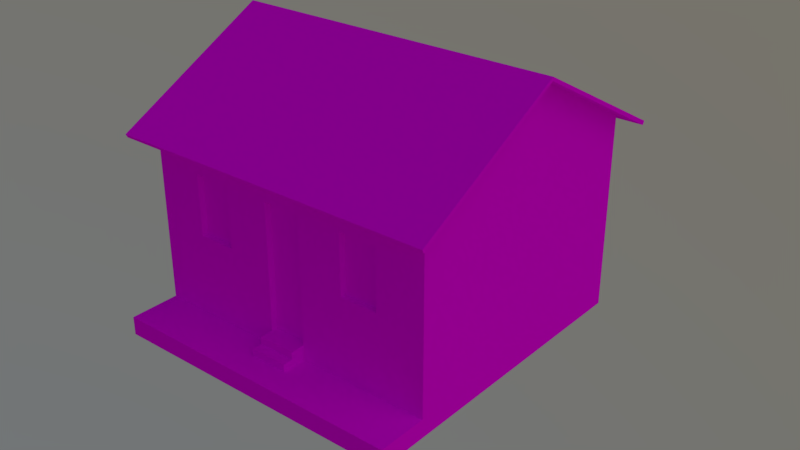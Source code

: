 # Source: casaPortoCimento_1.blend  (saved by Blender 2.79.0; exported with 4.5.12 LTS)
import bpy
from mathutils import Matrix  # noqa: F401  (used for matrix-valued properties, if any)

bpy.ops.wm.read_factory_settings(use_empty=True)
scene = bpy.context.scene
scene.name = 'Scene'

# ---- collections
col_collection_1 = bpy.data.collections.new('Collection 1'); scene.collection.children.link(col_collection_1)
col_collection_2 = bpy.data.collections.new('Collection 2'); scene.collection.children.link(col_collection_2)
col_collection_2.hide_render = True
col_collection_2.hide_viewport = True

# ---- images (referenced by path relative to the original .blend; pixels are not part of the script)
import os
ASSET_DIR = os.environ.get("B2B_ASSET_DIR", "")  # directory of the original .blend (textures are referenced by path, not embedded)
HERE = os.path.dirname(os.path.abspath(__file__))  # packed textures are extracted next to this script under _unpacked/

def load_image(name, relpath, width, height, colorspace="sRGB"):
    """Load a texture the original file referenced (path relative to the .blend, or extracted next to this script)."""
    p = next((c for c in (os.path.join(HERE, relpath), os.path.join(ASSET_DIR, relpath)) if relpath and os.path.exists(c)), "")
    if p:
        img = bpy.data.images.load(p, check_existing=True)
        img.name = name
    else:  # same state as the original file: an image datablock whose file is absent (Cycles renders it pink)
        img = bpy.data.images.new(name, width, height)
        img.source = "FILE"
        img.filepath = "//" + (relpath or name)
    img.colorspace_settings.name = colorspace
    return img
img_telha4_jpg = load_image('Telha4.jpg', 'Telha4.jpg', 1024, 1024, 'sRGB')
img_portocimento_casa1_png = load_image('portocimento_casa1.png', 'portocimento_casa1.png', 1024, 1024, 'sRGB')
img_lod = load_image('LOD', 'LOD.png', 1024, 1024, 'sRGB')

# ---- materials (node trees are filled in below, after node groups)
mat_telhado = bpy.data.materials.new('telhado')
mat_telhado.alpha_threshold = 0.0
mat_telhado.roughness = 0.5
mat_paredes_casa1 = bpy.data.materials.new('paredes_casa1')
mat_paredes_casa1.alpha_threshold = 0.0
mat_paredes_casa1.roughness = 0.5
mat_lod = bpy.data.materials.new('LOD')
mat_lod.alpha_threshold = 0.0
mat_lod.roughness = 0.5

# ---- material node trees
mat_telhado.use_nodes = True; mat_telhado.node_tree.nodes.clear()
_N = mat_telhado.node_tree.nodes; _L = mat_telhado.node_tree.links
n0 = _N.new('ShaderNodeOutputMaterial'); n0.name = 'Material Output'; n0.location = (300, 300)
n1 = _N.new('ShaderNodeBsdfDiffuse'); n1.name = 'Diffuse BSDF'; n1.location = (10, 300)
n2 = _N.new('ShaderNodeTexImage'); n2.name = 'Image Texture'; n2.location = (-259, 278)
n2.width = 140
n2.image = img_telha4_jpg
_L.new(n1.outputs[0], n0.inputs[0])
_L.new(n2.outputs[0], n1.inputs[0])
n0.is_active_output = True
mat_paredes_casa1.use_nodes = True; mat_paredes_casa1.node_tree.nodes.clear()
_N = mat_paredes_casa1.node_tree.nodes; _L = mat_paredes_casa1.node_tree.links
n0 = _N.new('ShaderNodeOutputMaterial'); n0.name = 'Material Output'; n0.location = (1593, 329)
n1 = _N.new('ShaderNodeTexImage'); n1.name = 'Image Texture'; n1.location = (548, 268)
n1.width = 140
n1.image = img_portocimento_casa1_png
n2 = _N.new('ShaderNodeBsdfDiffuse'); n2.name = 'Diffuse BSDF'; n2.location = (1239, 247)
_L.new(n2.outputs[0], n0.inputs[0])
_L.new(n1.outputs[0], n2.inputs[0])
n0.is_active_output = True
mat_lod.use_nodes = True; mat_lod.node_tree.nodes.clear()
_N = mat_lod.node_tree.nodes; _L = mat_lod.node_tree.links
n0 = _N.new('ShaderNodeOutputMaterial'); n0.name = 'Material Output'; n0.location = (300, 300)
n1 = _N.new('ShaderNodeBsdfDiffuse'); n1.name = 'Diffuse BSDF'; n1.location = (10, 300)
n2 = _N.new('ShaderNodeTexImage'); n2.name = 'Image Texture'; n2.location = (-223, 314)
n2.width = 140
n2.image = img_lod
_L.new(n1.outputs[0], n0.inputs[0])
_L.new(n2.outputs[0], n1.inputs[0])
n0.is_active_output = True

# ---- world
world_world = bpy.data.worlds.new('World'); scene.world = world_world
world_world.use_nodes = True; world_world.node_tree.nodes.clear()
_N = world_world.node_tree.nodes; _L = world_world.node_tree.links
n0 = _N.new('ShaderNodeOutputWorld'); n0.name = 'World Output'; n0.location = (300, 300)
n1 = _N.new('ShaderNodeBackground'); n1.name = 'Background'; n1.location = (10, 300)
n2 = _N.new('ShaderNodeTexSky'); n2.name = 'Sky Texture'; n2.location = (-190, 300)
n2.sky_type = 'HOSEK_WILKIE'
n2.sun_direction = (0.5142, 0.004717, 0.8577)
n2.turbidity = 9.0
n2.ground_albedo = 0.5624
n2.sun_elevation = 1.571
_L.new(n1.outputs[0], n0.inputs[0])
_L.new(n2.outputs[0], n1.inputs[0])
n0.is_active_output = True
world_world.color = (0.05088, 0.05088, 0.05088)
world_world.use_sun_shadow = False
world_world.sun_shadow_jitter_overblur = 0.0
world_world.cycles.sampling_method = 'MANUAL'

# ---- meshes
me_plane = bpy.data.meshes.new('Plane')
me_plane.from_pydata([(2.498, -2.266, -1.224), (0.0, 0.0, 0.06052), (-1.788e-07, -2.266, -1.224), (2.767, 0.0, 0.06052), (0.0, -2.65, -1.353), (2.498, 0.0, 0.0), (2.767, 0.0, 0.0), (2.767, -2.617, -1.414), (0.0, -2.617, -1.414), (2.767, -2.65, -1.353)], [], [(5, 6, 7, 0), (6, 3, 9, 7), (4, 9, 3, 1), (0, 7, 8, 2), (7, 9, 4, 8)])
_uv = me_plane.uv_layers.new(name='UVMap')
_uv.uv.foreach_set('vector', [0.9548, 0.133, 1.09, 0.133, 1.09, -1.176, 0.9548, -1.0, 0.133, 0.4613, 0.133, 0.4916, -1.192, -0.2153, -1.176, -0.2456, 0.7061, 0.808, 2.09, 0.808, 2.09, 2.133, 0.7061, 2.133, 0.9548, 0.0, 1.09, -0.1756, -0.2939, -0.1756, -0.2939, 0.0, 0.08971, 0.7544, 0.08971, 0.7847, -1.294, 0.7847, -1.294, 0.7544])
_uv.active_render = True
_uv = me_plane.uv_layers.new(name='LM')
_uv.uv.foreach_set('vector', [0.9205, 0.003307, 0.9674, 0.003307, 0.9674, 0.9872, 0.9205, 0.8551, 0.9735, 0.01273, 0.9828, 0.003307, 0.9828, 0.9967, 0.9709, 0.9966, 0.4828, 0.9967, 0.001739, 0.9967, 0.001738, 0.003307, 0.4828, 0.003307, 0.9205, 0.8551, 0.9674, 0.9872, 0.4863, 0.9872, 0.4863, 0.8551, 0.9863, 0.003307, 0.9983, 0.003307, 0.9983, 0.9186, 0.9863, 0.9186])
me_plane.materials.append(mat_telhado)
me_plane.use_remesh_preserve_volume = False
me_plane.use_remesh_preserve_attributes = False
me_plane.use_mirror_vertex_groups = False
me_plane.update()
me_cube_001 = bpy.data.meshes.new('Cube.001')
me_cube_001.from_pydata([(-3.003, -1.0, -1.329), (-3.003, -1.0, 1.596), (-3.003, 3.532, -1.635), (-3.003, 3.532, 1.596), (1.992, -1.0, 1.596), (1.992, 3.532, -1.635), (1.992, 3.532, 1.596), (-3.003, 1.266, 2.82), (1.992, 1.266, 2.82), (0.5673, -1.0, -0.0001729), (-2.203, -1.0, -0.0001729), (-0.5059, -1.0, 1.596), (-0.818, -1.0, -1.329), (-0.1937, -1.0, -1.329), (-0.818, -1.231, -1.084), (-0.818, -1.395, -1.329), (-0.1937, -1.231, -1.084), (-1.579, -1.0, -0.0001729), (-1.579, -1.0, 0.9997), (0.5673, -1.0, 0.9997), (-0.1937, -1.395, -1.329), (-2.203, -1.0, 0.9997), (1.192, -1.0, 0.9997), (-0.818, -1.0, 0.9997), (-0.1937, -1.0, 0.9997), (1.192, -1.0, -0.0001729), (-0.818, -1.0, -1.084), (-0.1937, -1.0, -1.084), (0.5673, -0.8998, -0.0001729), (-0.1937, -1.231, -1.206), (-0.1937, -1.395, -1.206), (0.5673, -0.8998, 0.9997), (-0.818, -1.231, -1.206), (-0.818, -1.395, -1.206), (-2.203, -0.8998, 0.9997), (-2.203, -0.8998, -0.0001729), (1.192, -0.8998, 0.9997), (1.192, -0.8998, -0.0001729), (-1.579, -0.8998, -0.0001729), (-1.579, -0.8998, 0.9997), (-0.1937, -0.8998, 0.9997), (-0.818, -0.8998, 0.9997), (-0.818, -0.8998, -1.084), (-0.1937, -0.8998, -1.084), (-3.003, -1.834, -1.329), (1.992, -1.834, -1.329), (-0.818, -1.834, -1.329), (-0.1937, -1.834, -1.329), (-3.003, -1.0, -1.635), (-3.003, -1.834, -1.635), (1.992, -1.834, -1.635), (-0.818, -1.834, -1.635), (-0.1937, -1.834, -1.635), (1.992, -1.0, -1.329), (1.992, -1.0, -1.635)], [], [(1, 7, 3), (2, 3, 6, 5), (6, 8, 4), (23, 18, 17, 26), (5, 6, 4, 53), (0, 1, 3, 2), (12, 17, 10, 0), (22, 4, 11, 19), (11, 18, 23), (18, 11, 1, 21), (19, 24, 27, 9), (53, 25, 9, 13), (19, 9, 28, 31), (53, 4, 22, 25), (22, 19, 31, 36), (11, 24, 19), (9, 27, 13), (23, 26, 42, 41), (27, 26, 14, 16), (11, 23, 24), (0, 10, 21, 1), (12, 15, 33, 32), (13, 27, 16, 29), (26, 17, 12), (15, 20, 30, 33), (33, 30, 29, 32), (14, 32, 29, 16), (26, 12, 32, 14), (20, 13, 29, 30), (41, 42, 43, 40), (38, 39, 34, 35), (37, 36, 31, 28), (10, 17, 38, 35), (17, 18, 39, 38), (27, 24, 40, 43), (21, 10, 35, 34), (26, 27, 43, 42), (24, 23, 41, 40), (25, 22, 36, 37), (9, 25, 37, 28), (18, 21, 34, 39), (44, 46, 15), (45, 20, 47), (20, 15, 46, 47), (46, 44, 49, 51), (47, 46, 51, 52), (44, 0, 48, 49), (45, 47, 52, 50), (0, 2, 48), (45, 50, 54, 53), (53, 13, 20, 45), (0, 44, 15, 12), (53, 54, 5)])
_uv = me_cube_001.uv_layers.new(name='UVMap')
_uv.uv.foreach_set('vector', [1.541, 0.8627, 1.289, 0.9989, 1.037, 0.8627, 1.037, 0.5034, 1.037, 0.8627, 0.4812, 0.8627, 0.4812, 0.5034, 0.4812, 0.8627, 0.2292, 0.9989, -0.02282, 0.8627, -0.3353, 0.7964, -0.42, 0.7964, -0.42, 0.6852, -0.3353, 0.5647, 0.4812, 0.5034, 0.4812, 0.8627, -0.02282, 0.8627, -0.02282, 0.5375, 1.541, 0.5375, 1.541, 0.8627, 1.037, 0.8627, 1.037, 0.5034, -0.3353, 0.5375, -0.42, 0.6852, -0.4894, 0.6852, -0.5784, 0.5375, -0.1118, 0.7964, -0.02282, 0.8627, -0.3006, 0.8627, -0.1812, 0.7964, -0.3006, 0.8627, -0.42, 0.7964, -0.3353, 0.7964, -0.42, 0.7964, -0.3006, 0.8627, -0.5784, 0.8627, -0.4894, 0.7964, -0.1812, 0.7964, -0.2659, 0.7964, -0.2659, 0.5647, -0.1812, 0.6852, -0.02282, 0.5375, -0.1118, 0.6852, -0.1812, 0.6852, -0.2659, 0.5375, -0.1812, 0.7964, -0.1812, 0.6852, -0.1701, 0.6852, -0.1701, 0.7964, -0.02282, 0.5375, -0.02282, 0.8627, -0.1118, 0.7964, -0.1118, 0.6852, -0.1118, 0.7964, -0.1813, 0.7964, -0.1813, 0.7853, -0.1118, 0.7853, -0.3006, 0.8627, -0.2659, 0.7964, -0.1812, 0.7964, -0.1812, 0.6852, -0.2659, 0.5647, -0.2659, 0.5375, 0.494, 0.8842, 0.1656, 0.8842, 0.1656, 0.8667, 0.494, 0.8667, 0.8332, 0.3943, 0.9293, 0.3943, 0.9293, 0.4299, 0.8332, 0.4299, -0.3006, 0.8627, -0.3353, 0.7964, -0.2659, 0.7964, -0.5784, 0.5375, -0.4894, 0.6852, -0.4894, 0.7964, -0.5784, 0.8627, 0.9901, 0.4927, 0.9293, 0.4927, 0.9293, 0.4739, 0.9545, 0.4739, 0.7724, 0.4927, 0.7724, 0.455, 0.808, 0.455, 0.808, 0.4739, -0.3353, 0.5647, -0.42, 0.6852, -0.3353, 0.5375, 0.9293, 0.4927, 0.8332, 0.4927, 0.8332, 0.4739, 0.9293, 0.4739, 0.9293, 0.4739, 0.8332, 0.4739, 0.8332, 0.4487, 0.9293, 0.4487, 0.9293, 0.4299, 0.9293, 0.4487, 0.8332, 0.4487, 0.8332, 0.4299, 0.9901, 0.455, 0.9901, 0.4927, 0.9545, 0.4739, 0.9545, 0.455, 0.8332, 0.4927, 0.7724, 0.4927, 0.808, 0.4739, 0.8332, 0.4739, 0.001412, 0.499, 0.001412, 0.004132, 0.1949, 0.004132, 0.1949, 0.499, 0.5019, 0.00866, 0.5019, 0.4871, 0.2031, 0.4871, 0.2031, 0.00866, 0.5019, 0.00866, 0.5019, 0.4871, 0.2031, 0.4871, 0.2031, 0.00866, -0.4894, 0.6852, -0.42, 0.6852, -0.42, 0.6964, -0.4894, 0.6964, -0.42, 0.6852, -0.42, 0.7964, -0.4311, 0.7964, -0.4311, 0.6852, 0.9315, 0.8842, 0.6032, 0.8842, 0.6032, 0.8667, 0.9315, 0.8667, -0.4894, 0.7964, -0.4894, 0.6852, -0.4782, 0.6852, -0.4783, 0.7965, 0.9293, 0.3943, 0.8332, 0.3943, 0.8332, 0.3788, 0.9293, 0.3788, 0.6032, 0.8842, 0.494, 0.8842, 0.494, 0.8667, 0.6032, 0.8667, -0.1118, 0.6852, -0.1118, 0.7964, -0.123, 0.7964, -0.1229, 0.6852, -0.1812, 0.6852, -0.1118, 0.6852, -0.1118, 0.6964, -0.1812, 0.6964, -0.42, 0.7964, -0.4894, 0.7964, -0.4894, 0.7853, -0.42, 0.7853, 0.519, 0.4429, 0.889, 0.4429, 0.889, 0.3684, 0.519, 0.4429, 0.889, 0.3684, 0.889, 0.4429, 0.889, 0.3684, 0.9948, 0.3684, 0.9948, 0.4429, 0.889, 0.4429, 0.889, 0.4429, 0.519, 0.4429, 0.519, 0.4948, 0.889, 0.4948, 0.889, 0.4429, 0.9948, 0.4429, 0.9948, 0.4948, 0.889, 0.4948, 0.8395, 0.4371, 0.9974, 0.4371, 0.9974, 0.4951, 0.8395, 0.4951, 0.519, 0.4429, 0.889, 0.4429, 0.889, 0.4948, 0.519, 0.4948, 1.541, 0.5375, 1.037, 0.5034, 1.541, 0.5034, 0.9974, 0.4371, 0.9974, 0.4951, 0.8395, 0.4951, 0.8395, 0.4371, 0.519, 0.3016, 0.889, 0.3016, 0.889, 0.3684, 0.519, 0.4429, 0.519, 0.3016, 0.519, 0.4429, 0.889, 0.3684, 0.889, 0.3016, -0.02282, 0.5375, -0.02282, 0.5034, 0.4812, 0.5034])
_uv.active_render = True
_uv = me_cube_001.uv_layers.new(name='LM')
_uv.uv.foreach_set('vector', [0.133, 0.4748, 0.001078, 0.2379, 0.133, 0.001045, 0.3494, 0.999, 0.001078, 0.999, 0.001078, 0.4769, 0.3494, 0.4769, 0.6154, 0.4748, 0.4835, 0.2379, 0.6154, 0.001045, 0.6025, 0.7705, 0.6025, 0.8501, 0.4947, 0.8501, 0.3779, 0.7705, 0.9637, 0.4748, 0.6154, 0.4748, 0.6154, 0.001045, 0.9306, 0.001045, 0.4482, 0.4748, 0.133, 0.4748, 0.133, 0.001045, 0.4813, 0.001045, 0.3515, 0.7705, 0.4947, 0.8501, 0.4947, 0.9153, 0.3515, 0.999, 0.6025, 0.5605, 0.6668, 0.4769, 0.6668, 0.7379, 0.6025, 0.6257, 0.6668, 0.7379, 0.6025, 0.8501, 0.6025, 0.7705, 0.6025, 0.8501, 0.6668, 0.7379, 0.6668, 0.999, 0.6025, 0.9153, 0.6025, 0.6257, 0.6025, 0.7053, 0.3779, 0.7053, 0.4947, 0.6257, 0.3515, 0.4769, 0.4947, 0.5605, 0.4947, 0.6257, 0.3515, 0.7053, 0.9024, 0.69, 0.9024, 0.7946, 0.8916, 0.7946, 0.8916, 0.69, 0.3515, 0.4769, 0.6668, 0.4769, 0.6025, 0.5605, 0.4947, 0.5605, 0.9045, 0.7834, 0.9045, 0.7182, 0.9153, 0.7182, 0.9153, 0.7834, 0.6668, 0.7379, 0.6025, 0.7053, 0.6025, 0.6257, 0.4947, 0.6257, 0.3779, 0.7053, 0.3515, 0.7053, 0.8786, 0.8012, 0.8786, 0.5834, 0.8894, 0.5834, 0.8894, 0.8012, 0.7859, 0.8033, 0.7859, 0.8686, 0.761, 0.8686, 0.761, 0.8033, 0.6668, 0.7379, 0.6025, 0.7705, 0.6025, 0.7053, 0.3515, 0.999, 0.4947, 0.9153, 0.6025, 0.9153, 0.6668, 0.999, 0.892, 0.8467, 0.892, 0.8879, 0.8789, 0.8879, 0.8789, 0.8709, 0.892, 0.8446, 0.8657, 0.8446, 0.8657, 0.8204, 0.8789, 0.8204, 0.3779, 0.7705, 0.4947, 0.8501, 0.3515, 0.7705, 0.9074, 0.8033, 0.9074, 0.8686, 0.8942, 0.8686, 0.8942, 0.8033, 0.8165, 0.8033, 0.8165, 0.8686, 0.7989, 0.8686, 0.7989, 0.8033, 0.8999, 0.4769, 0.9131, 0.4769, 0.9131, 0.5421, 0.8999, 0.5421, 0.8657, 0.8467, 0.892, 0.8467, 0.8789, 0.8709, 0.8657, 0.8709, 0.892, 0.8033, 0.892, 0.8446, 0.8789, 0.8204, 0.8789, 0.8033, 0.761, 0.6946, 0.761, 0.4769, 0.8283, 0.4769, 0.8283, 0.6946, 0.761, 0.8012, 0.761, 0.6967, 0.8283, 0.6967, 0.8283, 0.8012, 0.8305, 0.5814, 0.8305, 0.4769, 0.8978, 0.4769, 0.8978, 0.5814, 0.9045, 0.7161, 0.9045, 0.6508, 0.9153, 0.6508, 0.9153, 0.7161, 0.8542, 0.762, 0.8542, 0.8665, 0.8434, 0.8665, 0.8434, 0.762, 0.8657, 0.8012, 0.8657, 0.5834, 0.8765, 0.5834, 0.8765, 0.8012, 0.8305, 0.8665, 0.8305, 0.762, 0.8413, 0.762, 0.8413, 0.8665, 0.7859, 0.8686, 0.7859, 0.8033, 0.7967, 0.8033, 0.7967, 0.8686, 0.9095, 0.8686, 0.9095, 0.8033, 0.9203, 0.8033, 0.9203, 0.8686, 0.9024, 0.5834, 0.9024, 0.688, 0.8916, 0.688, 0.8916, 0.5834, 0.9152, 0.5421, 0.9152, 0.4769, 0.9261, 0.4769, 0.9261, 0.5421, 0.9045, 0.6487, 0.9045, 0.5834, 0.9153, 0.5834, 0.9153, 0.6487, 0.6689, 0.999, 0.6689, 0.7705, 0.7163, 0.7705, 0.6689, 0.4769, 0.7163, 0.7053, 0.6689, 0.7053, 0.7163, 0.7053, 0.7163, 0.7705, 0.6689, 0.7705, 0.6689, 0.7053, 0.9989, 0.2947, 0.9989, 0.5231, 0.9659, 0.5231, 0.9659, 0.2947, 0.9989, 0.2295, 0.9989, 0.2947, 0.9659, 0.2947, 0.9659, 0.2295, 0.8305, 0.76, 0.8305, 0.6727, 0.8635, 0.6727, 0.8635, 0.76, 0.9989, 0.001045, 0.9989, 0.2295, 0.9659, 0.2295, 0.9659, 0.001045, 0.4482, 0.4748, 0.4813, 0.001045, 0.4813, 0.4748, 0.8305, 0.5834, 0.8635, 0.5834, 0.8635, 0.6707, 0.8305, 0.6707, 0.7588, 0.4769, 0.7588, 0.7053, 0.7163, 0.7053, 0.6689, 0.4769, 0.7588, 0.999, 0.6689, 0.999, 0.7163, 0.7705, 0.7588, 0.7705, 0.9306, 0.001045, 0.9637, 0.001045, 0.9637, 0.4748])
me_cube_001.materials.append(mat_paredes_casa1)
me_cube_001.use_remesh_preserve_volume = False
me_cube_001.use_remesh_preserve_attributes = False
me_cube_001.use_mirror_vertex_groups = False
me_cube_001.update()
me_casa1_lod1 = bpy.data.meshes.new('casa1_LOD1')
me_casa1_lod1.from_pydata([(-3.003, -1.0, -1.329), (-3.003, 3.532, 1.596), (1.992, 3.532, 1.596), (-3.003, 1.266, 2.82), (1.992, 1.266, 2.82), (1.992, -1.0, 1.596), (-0.1937, -1.0, -1.329), (-0.818, -1.0, -1.084), (-0.818, -1.395, -1.329), (-0.1937, -1.0, -1.084), (-0.1937, -1.395, -1.329), (-0.1937, -1.395, -1.206), (-0.818, -1.395, -1.206), (-3.003, -1.0, 1.596), (-0.818, -1.0, -1.329), (-3.003, -1.834, -1.329), (1.992, -1.834, -1.329), (-0.5059, -1.834, -1.329), (-3.003, -1.0, -1.635), (-3.003, -1.834, -1.635), (1.992, -1.834, -1.635), (-0.5059, -1.834, -1.635), (1.992, -1.0, -1.635), (-3.003, 3.532, -1.635), (1.992, 3.532, -1.635), (1.992, -1.0, -1.329)], [], [(13, 3, 1), (23, 1, 2, 24), (2, 4, 5), (24, 2, 5, 25), (0, 13, 1, 23), (14, 8, 12, 7), (8, 10, 11, 12), (12, 11, 9, 7), (10, 6, 9, 11), (0, 14, 7), (15, 17, 8), (16, 10, 17), (10, 8, 17), (17, 15, 19, 21), (15, 0, 18, 19), (16, 17, 21, 20), (0, 23, 18), (16, 20, 22, 25), (25, 6, 10, 16), (0, 15, 8, 14), (13, 0, 7), (13, 7, 9, 5), (5, 9, 25), (9, 6, 25)])
_uv = me_casa1_lod1.uv_layers.new(name='UVMap')
_uv.uv.foreach_set('vector', [0.8214, 0.1153, 0.752, 0.1573, 0.6826, 0.1153, 0.9736, 0.1678, 0.9736, 0.2447, 0.8676, 0.2447, 0.8676, 0.1678, 0.8682, 0.1431, 0.8262, 0.07377, 0.8682, 0.004389, 0.9791, 0.1431, 0.8682, 0.1431, 0.8682, 0.004389, 0.9686, 0.004389, 0.8214, 0.01492, 0.8214, 0.1153, 0.6826, 0.1153, 0.6826, 0.004389, 0.7887, 0.1701, 0.7887, 0.2017, 0.7777, 0.2017, 0.7667, 0.1701, 0.8252, 0.1701, 0.8252, 0.22, 0.8142, 0.22, 0.8142, 0.1701, 0.729, 0.22, 0.729, 0.1701, 0.7649, 0.1701, 0.7649, 0.22, 0.8124, 0.1701, 0.8124, 0.2017, 0.7905, 0.2017, 0.8015, 0.1701, 0.5108, 0.2474, 0.5108, 0.1397, 0.5244, 0.1397, 0.9736, 0.1674, 0.9206, 0.1674, 0.9272, 0.1569, 0.8676, 0.1674, 0.9139, 0.1569, 0.9206, 0.1674, 0.9139, 0.1569, 0.9272, 0.1569, 0.9206, 0.1674, 0.9903, 0.08086, 0.9903, 0.1573, 0.9798, 0.1573, 0.9798, 0.08086, 0.8469, 0.01492, 0.8214, 0.01492, 0.8214, 0.004389, 0.8469, 0.004389, 0.9903, 0.004389, 0.9903, 0.08086, 0.9798, 0.08086, 0.9798, 0.004389, 0.8214, 0.01492, 0.6826, 0.004389, 0.8214, 0.004389, 0.6997, 0.1701, 0.7272, 0.1701, 0.7272, 0.2368, 0.6997, 0.2368, 0.8676, 0.1475, 0.9139, 0.1475, 0.9139, 0.1569, 0.8676, 0.1674, 0.9736, 0.1475, 0.9736, 0.1674, 0.9272, 0.1569, 0.9272, 0.1475, 0.6724, 0.2474, 0.5108, 0.2474, 0.5244, 0.1397, 0.6724, 0.2474, 0.5244, 0.1397, 0.5244, 0.1089, 0.6724, 0.001244, 0.6724, 0.001244, 0.5244, 0.1089, 0.5108, 0.001244, 0.5244, 0.1089, 0.5108, 0.1089, 0.5108, 0.001244])
_uv.active_render = True
_uv = me_casa1_lod1.uv_layers.new(name='LM')
_uv.uv.foreach_set('vector', [0.3482, 0.08182, 0.4793, 0.2988, 0.3482, 0.5159, 0.8296, 0.9182, 0.4836, 0.9182, 0.4836, 0.4398, 0.8296, 0.4398, 0.6147, 0.436, 0.4836, 0.2189, 0.6147, 0.001916, 0.9607, 0.436, 0.6147, 0.436, 0.6147, 0.001916, 0.9279, 0.001915, 0.03499, 0.08182, 0.3482, 0.08182, 0.3482, 0.5159, 0.002142, 0.5159, 0.4301, 0.5197, 0.4301, 0.5575, 0.417, 0.5575, 0.4039, 0.5197, 0.478, 0.5197, 0.478, 0.5795, 0.4649, 0.5795, 0.4649, 0.5197, 0.3568, 0.5795, 0.3568, 0.5197, 0.3996, 0.5197, 0.3996, 0.5795, 0.4606, 0.5197, 0.4606, 0.5575, 0.4344, 0.5575, 0.4475, 0.5197, 0.002142, 0.9981, 0.002142, 0.7888, 0.02834, 0.7888, 0.8339, 0.9182, 0.8339, 0.679, 0.8809, 0.7089, 0.8339, 0.4398, 0.8809, 0.6491, 0.8339, 0.679, 0.8809, 0.6491, 0.8809, 0.7089, 0.8339, 0.679, 0.9979, 0.2411, 0.9979, 0.4803, 0.965, 0.4803, 0.965, 0.2411, 0.03499, 0.001915, 0.03499, 0.08182, 0.002142, 0.08182, 0.002142, 0.001915, 0.9979, 0.001915, 0.9979, 0.2411, 0.965, 0.2411, 0.965, 0.001915, 0.03499, 0.08182, 0.002142, 0.5159, 0.002142, 0.08182, 0.3196, 0.5197, 0.3525, 0.5197, 0.3525, 0.5996, 0.3196, 0.5996, 0.9232, 0.4398, 0.9232, 0.6491, 0.8809, 0.6491, 0.8339, 0.4398, 0.9232, 0.9182, 0.8339, 0.9182, 0.8809, 0.7089, 0.9232, 0.7089, 0.3153, 0.9981, 0.002142, 0.9981, 0.02834, 0.7888, 0.3153, 0.9981, 0.02834, 0.7888, 0.02834, 0.729, 0.3153, 0.5197, 0.3153, 0.5197, 0.02834, 0.729, 0.002142, 0.5197, 0.02834, 0.729, 0.002142, 0.729, 0.002142, 0.5197])
me_casa1_lod1.materials.append(mat_lod)
me_casa1_lod1.use_remesh_preserve_volume = False
me_casa1_lod1.use_remesh_preserve_attributes = False
me_casa1_lod1.use_mirror_vertex_groups = False
me_casa1_lod1.update()

# ---- objects
ob_telhado_casa1 = bpy.data.objects.new('telhado_casa1', me_plane)
ob_casa1_lod0 = bpy.data.objects.new('casa1_LOD0', me_cube_001)
ob_casa1_lod1 = bpy.data.objects.new('casa1_LOD1', me_casa1_lod1)

# ---- transforms, parenting, visibility, modifiers, constraints
ob_telhado_casa1.location = (-1.588, 1.266, 3.923)
ob_telhado_casa1.lineart.crease_threshold = 0.0
_m = ob_telhado_casa1.modifiers.new('Mirror', 'MIRROR')
_m.use_axis = (True, True, False)
_m.use_clip = True
ob_casa1_lod0.location = (-1.082, 0.0, 1.103)
ob_casa1_lod0.lineart.crease_threshold = 0.0
ob_casa1_lod1.location = (-1.082, 0.0, 1.103)
ob_casa1_lod1.lineart.crease_threshold = 0.0

# ---- collection membership
col_collection_1.objects.link(ob_telhado_casa1)
col_collection_1.objects.link(ob_casa1_lod0)
col_collection_2.objects.link(ob_casa1_lod1)
col_collection_2.objects.link(ob_telhado_casa1)

# ---- scene / render settings (as saved in the file)
scene.frame_start = 1; scene.frame_end = 250; scene.frame_set(1)
scene.render.engine = 'CYCLES'
scene.render.dither_intensity = 0.0
scene.cycles.feature_set = 'EXPERIMENTAL'
scene.cycles.use_denoising = False
scene.cycles.samples = 512
scene.cycles.sampling_pattern = 'TABULATED_SOBOL'
scene.cycles.use_adaptive_sampling = False
scene.cycles.use_light_tree = False
scene.cycles.blur_glossy = 0.0
scene.cycles.sample_clamp_indirect = 0.0
scene.cycles.bake_type = 'ENVIRONMENT'
scene.view_settings.view_transform = 'Standard'
bpy.context.view_layer.update()

# ---- added for rendering (the .blend has no active camera): camera
cam_auto = bpy.data.cameras.new('AutoCamera')
cam_auto.lens = 50.0
cam_auto.sensor_width = 36.0
cam_auto.clip_end = 1000.0
ob_auto_camera = bpy.data.objects.new('AutoCamera', cam_auto)
scene.collection.objects.link(ob_auto_camera)
ob_auto_camera.location = (8.29522, -10.3315, 8.75542)
ob_auto_camera.rotation_euler = (1.09748, -7.21219e-08, 0.694738)
scene.camera = ob_auto_camera
bpy.context.view_layer.update()
